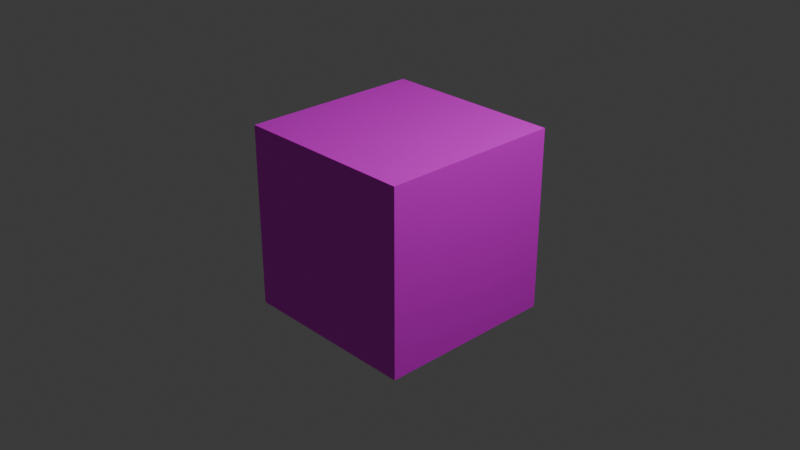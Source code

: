 # Source: cube1.blend  (saved by Blender 4.1.24; exported with 4.5.12 LTS)
import bpy
from mathutils import Matrix  # noqa: F401  (used for matrix-valued properties, if any)

bpy.ops.wm.read_factory_settings(use_empty=True)
scene = bpy.context.scene
scene.name = 'Scene'

# ---- collections
col_collection = bpy.data.collections.new('Collection'); scene.collection.children.link(col_collection)

# ---- images (referenced by path relative to the original .blend; pixels are not part of the script)
import os
ASSET_DIR = os.environ.get("B2B_ASSET_DIR", "")  # directory of the original .blend (textures are referenced by path, not embedded)
HERE = os.path.dirname(os.path.abspath(__file__))  # packed textures are extracted next to this script under _unpacked/

def load_image(name, relpath, width, height, colorspace="sRGB"):
    """Load a texture the original file referenced (path relative to the .blend, or extracted next to this script)."""
    p = next((c for c in (os.path.join(HERE, relpath), os.path.join(ASSET_DIR, relpath)) if relpath and os.path.exists(c)), "")
    if p:
        img = bpy.data.images.load(p, check_existing=True)
        img.name = name
    else:  # same state as the original file: an image datablock whose file is absent (Cycles renders it pink)
        img = bpy.data.images.new(name, width, height)
        img.source = "FILE"
        img.filepath = "//" + (relpath or name)
    img.colorspace_settings.name = colorspace
    return img
img_2x2_png = load_image('2x2.png', '2x2.png', 1024, 1024, 'sRGB')

# ---- materials (node trees are filled in below, after node groups)
mat_material = bpy.data.materials.new('Material')
mat_material.alpha_threshold = 0.0
mat_material.use_transparent_shadow = False
mat_material.roughness = 0.5
mat_material.line_color = (0.0, 0.0, 0.0, 1.0)

# ---- material node trees
mat_material.use_nodes = True; mat_material.node_tree.nodes.clear()
_N = mat_material.node_tree.nodes; _L = mat_material.node_tree.links
n0 = _N.new('ShaderNodeOutputMaterial'); n0.name = 'Material Output'; n0.location = (300, 300)
n1 = _N.new('ShaderNodeBsdfPrincipled'); n1.name = 'Principled BSDF'; n1.location = (10, 300)
n1.inputs[3].default_value = 1.45
n2 = _N.new('ShaderNodeTexImage'); n2.name = 'Image Texture'; n2.location = (-288, 268)
n2.image = img_2x2_png
n2.interpolation = 'Closest'
_L.new(n1.outputs[0], n0.inputs[0])
_L.new(n2.outputs[0], n1.inputs[0])
n0.is_active_output = True

# ---- world
world_world = bpy.data.worlds.new('World'); scene.world = world_world
world_world.use_nodes = True; world_world.node_tree.nodes.clear()
_N = world_world.node_tree.nodes; _L = world_world.node_tree.links
n0 = _N.new('ShaderNodeOutputWorld'); n0.name = 'World Output'; n0.location = (300, 300)
n1 = _N.new('ShaderNodeBackground'); n1.name = 'Background'; n1.location = (10, 300)
n1.inputs[0].default_value = (0.05088, 0.05088, 0.05088, 1.0)
_L.new(n1.outputs[0], n0.inputs[0])
n0.is_active_output = True
world_world.color = (0.05088, 0.05088, 0.05088)
world_world.use_sun_shadow = False
world_world.sun_shadow_jitter_overblur = 0.0

# ---- cameras
cam_camera = bpy.data.cameras.new('Camera')
cam_camera.clip_end = 100.0
cam_camera.ortho_scale = 7.314

# ---- lights
light_light = bpy.data.lights.new('Light', 'POINT')
light_light.transmission_factor = 0.0
light_light.energy = 1000.0
light_light.shadow_soft_size = 0.1
light_light.shadow_maximum_resolution = 0.006
light_light.use_absolute_resolution = True

# ---- meshes
me_cube = bpy.data.meshes.new('Cube')
me_cube.from_pydata([(1.0, 1.0, 1.0), (1.0, 1.0, -1.0), (1.0, -1.0, 1.0), (1.0, -1.0, -1.0), (-1.0, 1.0, 1.0), (-1.0, 1.0, -1.0), (-1.0, -1.0, 1.0), (-1.0, -1.0, -1.0)], [], [(2, 6, 7, 3), (6, 4, 5, 7), (1, 3, 7, 5), (0, 2, 3, 1), (4, 0, 1, 5), (4, 6, 2, 0)])
_uv = me_cube.uv_layers.new(name='UVMap')
_uv.uv.foreach_set('vector', [1.0, 0.4997, 1.0, 1.0, 0.4996, 1.0, 0.4996, 0.4997, 0.5004, 0.4997, 0.5004, 1.0, -0.0003939, 1.0, -0.0003939, 0.4997, 1.0, -0.0002687, 1.0, 0.5003, 0.4996, 0.5003, 0.4996, -0.0002687, 1.0, -0.0002686, 1.0, 0.5003, 0.4996, 0.5003, 0.4996, -0.0002686, 0.5004, -0.0002687, 0.5004, 0.5003, -0.0003939, 0.5003, -0.0003939, -0.0002687, 1.0, 0.4997, 1.0, 1.0, 0.4996, 1.0, 0.4996, 0.4997])
me_cube.materials.append(mat_material)
me_cube.use_mirror_vertex_groups = False
me_cube.update()

# ---- objects
ob_cube = bpy.data.objects.new('Cube', me_cube)
ob_light = bpy.data.objects.new('Light', light_light)
ob_camera = bpy.data.objects.new('Camera', cam_camera)

# ---- transforms, parenting, visibility, modifiers, constraints
ob_cube.location = (0.0, 0.0, 0.0)
ob_cube.lock_rotations_4d = False
ob_cube.empty_display_type = 'ARROWS'
ob_cube.lineart.crease_threshold = 0.0
_m = ob_cube.modifiers.new('Triangulate', 'TRIANGULATE')
ob_light.location = (4.076, 1.005, 5.904)
ob_light.rotation_euler = (0.6503, 0.05522, 1.866)
ob_light.lock_rotations_4d = False
ob_light.empty_display_type = 'ARROWS'
ob_light.color = (0.0, 0.0, 0.0, 0.0)
ob_light.lineart.crease_threshold = 0.0
ob_camera.location = (7.359, -6.926, 4.958)
ob_camera.rotation_euler = (1.109, 0.0, 0.8149)
ob_camera.lock_rotations_4d = False
ob_camera.empty_display_type = 'ARROWS'
ob_camera.color = (0.0, 0.0, 0.0, 0.0)
ob_camera.display_type = 'WIRE'
ob_camera.lineart.crease_threshold = 0.0

# ---- collection membership
col_collection.objects.link(ob_cube)
col_collection.objects.link(ob_light)
col_collection.objects.link(ob_camera)

# ---- scene / render settings (as saved in the file)
scene.camera = ob_camera
scene.frame_start = 1; scene.frame_end = 250; scene.frame_set(1)
scene.render.engine = 'BLENDER_EEVEE_NEXT'
scene.cycles.sampling_pattern = 'TABULATED_SOBOL'
scene.eevee.ray_tracing_options.trace_max_roughness = 0.0
bpy.context.view_layer.update()
